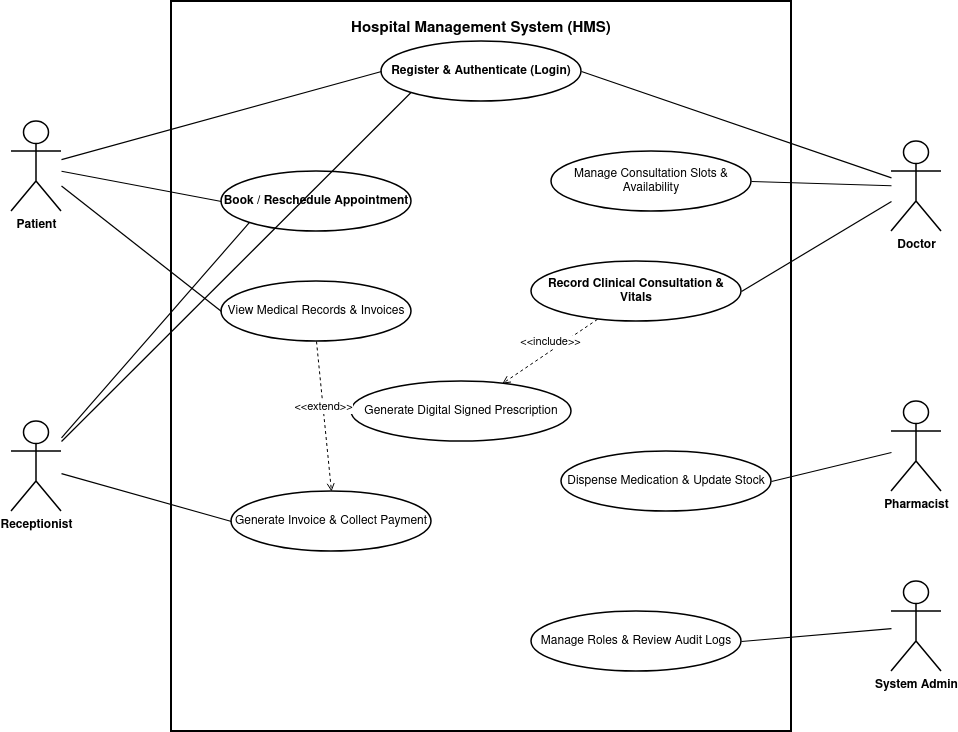

The diagram above was exported from draw.io. Its source (the exported page's mxGraphModel, read from the mxfile embedded in the PNG):
<mxGraphModel dx="1400" dy="755" grid="1" gridSize="10" guides="1" tooltips="1" connect="1" arrows="1" fold="1" page="1" pageScale="1" pageWidth="1169" pageHeight="827" background="#ffffff" math="0" shadow="0">
  <root>
    <mxCell id="0" />
    <mxCell id="1" parent="0" />
    <mxCell id="boundary" parent="1" style="shape=rect;rounded=0;whiteSpace=wrap;html=1;verticalAlign=top;fontStyle=1;fontSize=15;fontColor=#000000;fillColor=#ffffff;strokeColor=#000000;strokeWidth=2;spacingTop=12;" value="Hospital Management System (HMS)" vertex="1">
      <mxGeometry height="730" width="620" x="220" y="40" as="geometry" />
    </mxCell>
    <mxCell id="act_patient" parent="1" style="shape=umlActor;verticalLabelPosition=bottom;verticalAlign=top;html=1;outlineConnect=0;fontStyle=1;fontColor=#000000;fillColor=#ffffff;strokeColor=#000000;strokeWidth=1.5;" value="Patient" vertex="1">
      <mxGeometry height="90" width="50" x="60" y="160" as="geometry" />
    </mxCell>
    <mxCell id="act_receptionist" parent="1" style="shape=umlActor;verticalLabelPosition=bottom;verticalAlign=top;html=1;outlineConnect=0;fontStyle=1;fontColor=#000000;fillColor=#ffffff;strokeColor=#000000;strokeWidth=1.5;" value="Receptionist" vertex="1">
      <mxGeometry height="90" width="50" x="60" y="460" as="geometry" />
    </mxCell>
    <mxCell id="act_doctor" parent="1" style="shape=umlActor;verticalLabelPosition=bottom;verticalAlign=top;html=1;outlineConnect=0;fontStyle=1;fontColor=#000000;fillColor=#ffffff;strokeColor=#000000;strokeWidth=1.5;" value="Doctor" vertex="1">
      <mxGeometry height="90" width="50" x="940" y="180" as="geometry" />
    </mxCell>
    <mxCell id="act_pharmacist" parent="1" style="shape=umlActor;verticalLabelPosition=bottom;verticalAlign=top;html=1;outlineConnect=0;fontStyle=1;fontColor=#000000;fillColor=#ffffff;strokeColor=#000000;strokeWidth=1.5;" value="Pharmacist" vertex="1">
      <mxGeometry height="90" width="50" x="940" y="440" as="geometry" />
    </mxCell>
    <mxCell id="act_admin" parent="1" style="shape=umlActor;verticalLabelPosition=bottom;verticalAlign=top;html=1;outlineConnect=0;fontStyle=1;fontColor=#000000;fillColor=#ffffff;strokeColor=#000000;strokeWidth=1.5;" value="System Admin" vertex="1">
      <mxGeometry height="90" width="50" x="940" y="620" as="geometry" />
    </mxCell>
    <mxCell id="uc_auth" parent="1" style="ellipse;whiteSpace=wrap;html=1;fontColor=#000000;fillColor=#ffffff;strokeColor=#000000;strokeWidth=1.5;fontStyle=1;" value="Register &amp; Authenticate (Login)" vertex="1">
      <mxGeometry height="60" width="200" x="430" y="80" as="geometry" />
    </mxCell>
    <mxCell id="uc_book_appt" parent="1" style="ellipse;whiteSpace=wrap;html=1;fontColor=#000000;fillColor=#ffffff;strokeColor=#000000;strokeWidth=1.5;fontStyle=1;" value="Book / Reschedule Appointment" vertex="1">
      <mxGeometry height="60" width="190" x="270" y="210" as="geometry" />
    </mxCell>
    <mxCell id="uc_view_history" parent="1" style="ellipse;whiteSpace=wrap;html=1;fontColor=#000000;fillColor=#ffffff;strokeColor=#000000;strokeWidth=1.5;" value="View Medical Records &amp; Invoices" vertex="1">
      <mxGeometry height="60" width="190" x="270" y="320" as="geometry" />
    </mxCell>
    <mxCell id="uc_doc_schedule" parent="1" style="ellipse;whiteSpace=wrap;html=1;fontColor=#000000;fillColor=#ffffff;strokeColor=#000000;strokeWidth=1.5;" value="Manage Consultation Slots &amp; Availability" vertex="1">
      <mxGeometry height="60" width="200" x="600" y="190" as="geometry" />
    </mxCell>
    <mxCell id="uc_ehr" parent="1" style="ellipse;whiteSpace=wrap;html=1;fontColor=#000000;fillColor=#ffffff;strokeColor=#000000;strokeWidth=1.5;fontStyle=1;" value="Record Clinical Consultation &amp; Vitals" vertex="1">
      <mxGeometry height="60" width="210" x="580" y="300" as="geometry" />
    </mxCell>
    <mxCell id="uc_prescription" parent="1" style="ellipse;whiteSpace=wrap;html=1;fontColor=#000000;fillColor=#ffffff;strokeColor=#000000;strokeWidth=1.5;" value="Generate Digital Signed Prescription" vertex="1">
      <mxGeometry height="60" width="220" x="400" y="420" as="geometry" />
    </mxCell>
    <mxCell id="uc_billing" parent="1" style="ellipse;whiteSpace=wrap;html=1;fontColor=#000000;fillColor=#ffffff;strokeColor=#000000;strokeWidth=1.5;" value="Generate Invoice &amp; Collect Payment" vertex="1">
      <mxGeometry height="60" width="200" x="280" y="530" as="geometry" />
    </mxCell>
    <mxCell id="uc_pharmacy" parent="1" style="ellipse;whiteSpace=wrap;html=1;fontColor=#000000;fillColor=#ffffff;strokeColor=#000000;strokeWidth=1.5;" value="Dispense Medication &amp; Update Stock" vertex="1">
      <mxGeometry height="60" width="210" x="610" y="490" as="geometry" />
    </mxCell>
    <mxCell id="uc_audit" parent="1" style="ellipse;whiteSpace=wrap;html=1;fontColor=#000000;fillColor=#ffffff;strokeColor=#000000;strokeWidth=1.5;" value="Manage Roles &amp; Review Audit Logs" vertex="1">
      <mxGeometry height="60" width="210" x="580" y="650" as="geometry" />
    </mxCell>
    <mxCell id="e_pat_auth" edge="1" parent="1" source="act_patient" style="endArrow=none;html=1;strokeColor=#000000;strokeWidth=1.2;entryX=0;entryY=0.5;" target="uc_auth">
      <mxGeometry relative="1" as="geometry" />
    </mxCell>
    <mxCell id="e_pat_book" edge="1" parent="1" source="act_patient" style="endArrow=none;html=1;strokeColor=#000000;strokeWidth=1.2;entryX=0;entryY=0.5;" target="uc_book_appt">
      <mxGeometry relative="1" as="geometry" />
    </mxCell>
    <mxCell id="e_pat_hist" edge="1" parent="1" source="act_patient" style="endArrow=none;html=1;strokeColor=#000000;strokeWidth=1.2;entryX=0;entryY=0.5;" target="uc_view_history">
      <mxGeometry relative="1" as="geometry" />
    </mxCell>
    <mxCell id="e_rec_auth" edge="1" parent="1" source="act_receptionist" style="endArrow=none;html=1;strokeColor=#000000;strokeWidth=1.2;entryX=0;entryY=1;" target="uc_auth">
      <mxGeometry relative="1" as="geometry" />
    </mxCell>
    <mxCell id="e_rec_book" edge="1" parent="1" source="act_receptionist" style="endArrow=none;html=1;strokeColor=#000000;strokeWidth=1.2;entryX=0;entryY=1;" target="uc_book_appt">
      <mxGeometry relative="1" as="geometry" />
    </mxCell>
    <mxCell id="e_rec_bill" edge="1" parent="1" source="act_receptionist" style="endArrow=none;html=1;strokeColor=#000000;strokeWidth=1.2;entryX=0;entryY=0.5;" target="uc_billing">
      <mxGeometry relative="1" as="geometry" />
    </mxCell>
    <mxCell id="e_doc_auth" edge="1" parent="1" source="act_doctor" style="endArrow=none;html=1;strokeColor=#000000;strokeWidth=1.2;entryX=1;entryY=0.5;" target="uc_auth">
      <mxGeometry relative="1" as="geometry" />
    </mxCell>
    <mxCell id="e_doc_sched" edge="1" parent="1" source="act_doctor" style="endArrow=none;html=1;strokeColor=#000000;strokeWidth=1.2;entryX=1;entryY=0.5;" target="uc_doc_schedule">
      <mxGeometry relative="1" as="geometry" />
    </mxCell>
    <mxCell id="e_doc_ehr" edge="1" parent="1" source="act_doctor" style="endArrow=none;html=1;strokeColor=#000000;strokeWidth=1.2;entryX=1;entryY=0.5;" target="uc_ehr">
      <mxGeometry relative="1" as="geometry" />
    </mxCell>
    <mxCell id="e_pharm_disp" edge="1" parent="1" source="act_pharmacist" style="endArrow=none;html=1;strokeColor=#000000;strokeWidth=1.2;entryX=1;entryY=0.5;" target="uc_pharmacy">
      <mxGeometry relative="1" as="geometry" />
    </mxCell>
    <mxCell id="e_admin_audit" edge="1" parent="1" source="act_admin" style="endArrow=none;html=1;strokeColor=#000000;strokeWidth=1.2;entryX=1;entryY=0.5;" target="uc_audit">
      <mxGeometry relative="1" as="geometry" />
    </mxCell>
    <mxCell id="rel_inc_presc" edge="1" parent="1" source="uc_ehr" style="html=1;verticalAlign=bottom;labelBackgroundColor=#ffffff;endArrow=open;endFill=0;dashed=1;strokeColor=#000000;fontColor=#000000;entryX=0.7;entryY=0;exitX=0.3;exitY=1;" target="uc_prescription" value="&amp;lt;&amp;lt;include&amp;gt;&amp;gt;">
      <mxGeometry relative="1" as="geometry" />
    </mxCell>
    <mxCell id="rel_ext_bill" edge="1" parent="1" source="uc_view_history" style="html=1;verticalAlign=bottom;labelBackgroundColor=#ffffff;endArrow=open;endFill=0;dashed=1;strokeColor=#000000;fontColor=#000000;entryX=0.5;entryY=0;exitX=0.5;exitY=1;" target="uc_billing" value="&amp;lt;&amp;lt;extend&amp;gt;&amp;gt;">
      <mxGeometry relative="1" as="geometry" />
    </mxCell>
  </root>
</mxGraphModel>